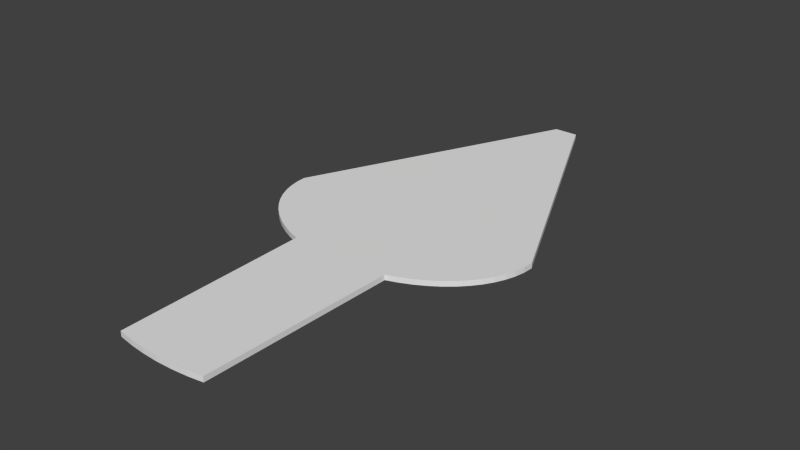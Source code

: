 # Source: stage1_platform.blend  (saved by Blender 2.73.0; exported with 4.5.12 LTS)
import bpy
from mathutils import Matrix  # noqa: F401  (used for matrix-valued properties, if any)

bpy.ops.wm.read_factory_settings(use_empty=True)
scene = bpy.context.scene
scene.name = 'Scene'

# ---- collections
col_collection_1 = bpy.data.collections.new('Collection 1'); scene.collection.children.link(col_collection_1)

# ---- world
world_world = bpy.data.worlds.new('World'); scene.world = world_world
world_world.color = (0.05088, 0.05088, 0.05088)
world_world.use_sun_shadow = False
world_world.sun_shadow_jitter_overblur = 0.0
world_world.cycles.sampling_method = 'MANUAL'
world_world.cycles.sample_map_resolution = 256

# ---- meshes
me_circle = bpy.data.meshes.new('Circle')
me_circle.from_pydata([(25.22, -0.0529, -0.45), (25.1, -1.948, -0.45), (24.74, -3.825, -0.45), (24.14, -5.665, -0.45), (23.3, -7.451, -0.45), (22.25, -9.166, -0.45), (20.97, -10.79, -0.45), (19.5, -12.32, -0.45), (17.84, -13.72, -0.45), (16.0, -15.0, -0.45), (14.01, -16.13, -0.45), (11.89, -17.1, -0.45), (9.653, -17.91, -0.45), (8.844, -54.43, -0.45), (5.943, -54.89, -0.45), (2.986, -55.16, -0.45), (1.414e-05, -55.26, -0.45), (-2.986, -55.16, -0.45), (-5.943, -54.89, -0.45), (-8.844, -54.43, -0.45), (-9.653, -17.91, -0.45), (-11.89, -17.1, -0.45), (-14.01, -16.13, -0.45), (-16.0, -15.0, -0.45), (-17.84, -13.72, -0.45), (-19.5, -12.32, -0.45), (-20.97, -10.79, -0.45), (-22.25, -9.166, -0.45), (-23.3, -7.451, -0.45), (-24.14, -5.665, -0.45), (-24.74, -3.825, -0.45), (-25.1, -1.948, -0.45), (-25.22, -0.0529, -0.45), (-2.297, 50.09, -0.45), (2.297, 50.09, -0.45), (-1.924e-05, 50.09, -0.45), (25.22, -0.0529, 0.55), (25.1, -1.948, 0.55), (24.74, -3.825, 0.55), (24.14, -5.665, 0.55), (23.3, -7.451, 0.55), (22.25, -9.166, 0.55), (20.97, -10.79, 0.55), (19.5, -12.32, 0.55), (17.84, -13.72, 0.55), (16.0, -15.0, 0.55), (14.01, -16.13, 0.55), (11.89, -17.1, 0.55), (9.653, -17.91, 0.55), (8.844, -54.43, 0.55), (5.943, -54.89, 0.55), (2.986, -55.16, 0.55), (1.414e-05, -55.26, 0.55), (-2.986, -55.16, 0.55), (-5.943, -54.89, 0.55), (-8.844, -54.43, 0.55), (-9.653, -17.91, 0.55), (-11.89, -17.1, 0.55), (-14.01, -16.13, 0.55), (-16.0, -15.0, 0.55), (-17.84, -13.72, 0.55), (-19.5, -12.32, 0.55), (-20.97, -10.79, 0.55), (-22.25, -9.166, 0.55), (-23.3, -7.451, 0.55), (-24.14, -5.665, 0.55), (-24.74, -3.825, 0.55), (-25.1, -1.948, 0.55), (-25.22, -0.0529, 0.55), (-2.297, 50.09, 0.55), (2.297, 50.09, 0.55), (-1.924e-05, 50.09, 0.55), (25.16, -1.0, -0.45), (24.92, -2.886, -0.45), (24.44, -4.745, -0.45), (23.72, -6.558, -0.45), (22.77, -8.309, -0.45), (21.61, -9.98, -0.45), (20.24, -11.56, -0.45), (18.67, -13.02, -0.45), (16.92, -14.36, -0.45), (15.01, -15.56, -0.45), (12.95, -16.62, -0.45), (10.77, -17.51, -0.45), (-10.77, -17.51, -0.45), (-12.95, -16.62, -0.45), (-15.01, -15.56, -0.45), (-16.92, -14.36, -0.45), (-18.67, -13.02, -0.45), (-20.24, -11.56, -0.45), (-21.61, -9.98, -0.45), (-22.77, -8.309, -0.45), (-23.72, -6.558, -0.45), (-24.44, -4.745, -0.45), (-24.92, -2.886, -0.45), (-25.16, -1.0, -0.45), (25.16, -1.0, 0.55), (24.92, -2.886, 0.55), (24.44, -4.745, 0.55), (23.72, -6.558, 0.55), (22.77, -8.309, 0.55), (21.61, -9.98, 0.55), (20.24, -11.56, 0.55), (18.67, -13.02, 0.55), (16.92, -14.36, 0.55), (15.01, -15.56, 0.55), (12.95, -16.62, 0.55), (10.77, -17.51, 0.55), (-10.77, -17.51, 0.55), (-12.95, -16.62, 0.55), (-15.01, -15.56, 0.55), (-16.92, -14.36, 0.55), (-18.67, -13.02, 0.55), (-20.24, -11.56, 0.55), (-21.61, -9.98, 0.55), (-22.77, -8.309, 0.55), (-23.72, -6.558, 0.55), (-24.44, -4.745, 0.55), (-24.92, -2.886, 0.55), (-25.16, -1.0, 0.55), (25.13, -1.474, -0.45), (24.83, -3.355, -0.45), (24.29, -5.205, -0.45), (23.51, -7.005, -0.45), (22.51, -8.738, -0.45), (21.29, -10.39, -0.45), (19.87, -11.94, -0.45), (18.25, -13.37, -0.45), (16.46, -14.68, -0.45), (14.51, -15.85, -0.45), (12.42, -16.86, -0.45), (10.21, -17.71, -0.45), (-11.33, -17.31, -0.45), (-13.48, -16.37, -0.45), (-15.5, -15.28, -0.45), (-17.38, -14.04, -0.45), (-19.08, -12.67, -0.45), (-20.6, -11.17, -0.45), (-21.93, -9.573, -0.45), (-23.04, -7.88, -0.45), (-23.93, -6.112, -0.45), (-24.59, -4.285, -0.45), (-25.01, -2.417, -0.45), (-25.19, -0.5266, -0.45), (25.13, -1.474, 0.55), (24.83, -3.355, 0.55), (24.29, -5.205, 0.55), (23.51, -7.005, 0.55), (22.51, -8.738, 0.55), (21.29, -10.39, 0.55), (19.87, -11.94, 0.55), (18.25, -13.37, 0.55), (16.46, -14.68, 0.55), (14.51, -15.85, 0.55), (12.42, -16.86, 0.55), (10.21, -17.71, 0.55), (-11.33, -17.31, 0.55), (-13.48, -16.37, 0.55), (-15.5, -15.28, 0.55), (-17.38, -14.04, 0.55), (-19.08, -12.67, 0.55), (-20.6, -11.17, 0.55), (-21.93, -9.573, 0.55), (-23.04, -7.88, 0.55), (-23.93, -6.112, 0.55), (-24.59, -4.285, 0.55), (-25.01, -2.417, 0.55), (-25.19, -0.5266, 0.55), (25.19, -0.5266, -0.45), (25.01, -2.417, -0.45), (24.59, -4.285, -0.45), (23.93, -6.112, -0.45), (23.04, -7.88, -0.45), (21.93, -9.573, -0.45), (20.6, -11.17, -0.45), (19.08, -12.67, -0.45), (17.38, -14.04, -0.45), (15.5, -15.28, -0.45), (13.48, -16.37, -0.45), (11.33, -17.31, -0.45), (-10.21, -17.71, -0.45), (-12.42, -16.86, -0.45), (-14.51, -15.85, -0.45), (-16.46, -14.68, -0.45), (-18.25, -13.37, -0.45), (-19.87, -11.94, -0.45), (-21.29, -10.39, -0.45), (-22.51, -8.738, -0.45), (-23.51, -7.005, -0.45), (-24.29, -5.205, -0.45), (-24.83, -3.355, -0.45), (-25.13, -1.474, -0.45), (25.19, -0.5266, 0.55), (25.01, -2.417, 0.55), (24.59, -4.285, 0.55), (23.93, -6.112, 0.55), (23.04, -7.88, 0.55), (21.93, -9.573, 0.55), (20.6, -11.17, 0.55), (19.08, -12.67, 0.55), (17.38, -14.04, 0.55), (15.5, -15.28, 0.55), (13.48, -16.37, 0.55), (11.33, -17.31, 0.55), (-10.21, -17.71, 0.55), (-12.42, -16.86, 0.55), (-14.51, -15.85, 0.55), (-16.46, -14.68, 0.55), (-18.25, -13.37, 0.55), (-19.87, -11.94, 0.55), (-21.29, -10.39, 0.55), (-22.51, -8.738, 0.55), (-23.51, -7.005, 0.55), (-24.29, -5.205, 0.55), (-24.83, -3.355, 0.55), (-25.13, -1.474, 0.55)], [], [(1, 169, 73, 121, 2, 170, 74, 122, 3, 171, 75, 123, 4, 172, 76, 124, 5, 173, 77, 125, 6, 174, 78, 126, 7, 175, 79, 127, 8, 176, 80, 128, 9, 177, 81, 129, 10, 178, 82, 130, 11, 179, 83, 131, 12, 13, 14, 15, 16, 17, 18, 19, 20, 180, 84, 132, 21, 181, 85, 133, 22, 182, 86, 134, 23, 183, 87, 135, 24, 184, 88, 136, 25, 185, 89, 137, 26, 186, 90, 138, 27, 187, 91, 139, 28, 188, 92, 140, 29, 189, 93, 141, 30, 190, 94, 142, 31, 191, 95, 143, 32, 33, 35, 34, 0, 168, 72, 120), (37, 144, 96, 192, 36, 70, 71, 69, 68, 167, 119, 215, 67, 166, 118, 214, 66, 165, 117, 213, 65, 164, 116, 212, 64, 163, 115, 211, 63, 162, 114, 210, 62, 161, 113, 209, 61, 160, 112, 208, 60, 159, 111, 207, 59, 158, 110, 206, 58, 157, 109, 205, 57, 156, 108, 204, 56, 55, 54, 53, 52, 51, 50, 49, 48, 155, 107, 203, 47, 154, 106, 202, 46, 153, 105, 201, 45, 152, 104, 200, 44, 151, 103, 199, 43, 150, 102, 198, 42, 149, 101, 197, 41, 148, 100, 196, 40, 147, 99, 195, 39, 146, 98, 194, 38, 145, 97, 193), (13, 12, 48, 49), (20, 19, 55, 56), (34, 35, 33, 69, 71, 70), (13, 49, 50, 14), (17, 53, 54, 18), (33, 32, 68, 69), (18, 54, 55, 19), (34, 70, 36, 0), (17, 16, 52, 53), (16, 15, 51, 52), (15, 14, 50, 51), (12, 131, 155, 48), (131, 83, 107, 155), (83, 179, 203, 107), (179, 11, 47, 203), (11, 130, 154, 47), (130, 82, 106, 154), (82, 178, 202, 106), (178, 10, 46, 202), (10, 129, 153, 46), (129, 81, 105, 153), (81, 177, 201, 105), (177, 9, 45, 201), (9, 128, 152, 45), (128, 80, 104, 152), (80, 176, 200, 104), (176, 8, 44, 200), (8, 127, 151, 44), (127, 79, 103, 151), (79, 175, 199, 103), (175, 7, 43, 199), (7, 126, 150, 43), (126, 78, 102, 150), (78, 174, 198, 102), (174, 6, 42, 198), (6, 125, 149, 42), (125, 77, 101, 149), (77, 173, 197, 101), (173, 5, 41, 197), (5, 124, 148, 41), (124, 76, 100, 148), (76, 172, 196, 100), (172, 4, 40, 196), (4, 123, 147, 40), (123, 75, 99, 147), (75, 171, 195, 99), (171, 3, 39, 195), (3, 122, 146, 39), (122, 74, 98, 146), (74, 170, 194, 98), (170, 2, 38, 194), (2, 121, 145, 38), (121, 73, 97, 145), (73, 169, 193, 97), (169, 1, 37, 193), (1, 120, 144, 37), (120, 72, 96, 144), (72, 168, 192, 96), (168, 0, 36, 192), (32, 143, 167, 68), (143, 95, 119, 167), (95, 191, 215, 119), (191, 31, 67, 215), (31, 142, 166, 67), (142, 94, 118, 166), (94, 190, 214, 118), (190, 30, 66, 214), (30, 141, 165, 66), (141, 93, 117, 165), (93, 189, 213, 117), (189, 29, 65, 213), (29, 140, 164, 65), (140, 92, 116, 164), (92, 188, 212, 116), (188, 28, 64, 212), (28, 139, 163, 64), (139, 91, 115, 163), (91, 187, 211, 115), (187, 27, 63, 211), (27, 138, 162, 63), (138, 90, 114, 162), (90, 186, 210, 114), (186, 26, 62, 210), (26, 137, 161, 62), (137, 89, 113, 161), (89, 185, 209, 113), (185, 25, 61, 209), (25, 136, 160, 61), (136, 88, 112, 160), (88, 184, 208, 112), (184, 24, 60, 208), (24, 135, 159, 60), (135, 87, 111, 159), (87, 183, 207, 111), (183, 23, 59, 207), (23, 134, 158, 59), (134, 86, 110, 158), (86, 182, 206, 110), (182, 22, 58, 206), (22, 133, 157, 58), (133, 85, 109, 157), (85, 181, 205, 109), (181, 21, 57, 205), (21, 132, 156, 57), (132, 84, 108, 156), (84, 180, 204, 108), (56, 204, 180, 20)])
_uv = me_circle.uv_layers.new(name='UVMap')
_uv.uv.foreach_set('vector', [0.4863, 0.6778, 0.4826, 0.677, 0.4788, 0.6763, 0.4751, 0.6756, 0.4713, 0.6748, 0.4676, 0.6736, 0.4639, 0.6724, 0.4602, 0.6712, 0.4565, 0.67, 0.453, 0.6684, 0.4494, 0.6667, 0.4458, 0.665, 0.4422, 0.6633, 0.4388, 0.6612, 0.4354, 0.6591, 0.4319, 0.657, 0.4285, 0.6549, 0.4252, 0.6523, 0.422, 0.6498, 0.4187, 0.6472, 0.4154, 0.6447, 0.4124, 0.6417, 0.4093, 0.6387, 0.4063, 0.6358, 0.4032, 0.6328, 0.4004, 0.6295, 0.3976, 0.6262, 0.3948, 0.6228, 0.3919, 0.6195, 0.3894, 0.6158, 0.3868, 0.6122, 0.3843, 0.6085, 0.3817, 0.6048, 0.3795, 0.6008, 0.3772, 0.5968, 0.3749, 0.5929, 0.3727, 0.5889, 0.3707, 0.5846, 0.3688, 0.5804, 0.3668, 0.5761, 0.3649, 0.5718, 0.3632, 0.5674, 0.3616, 0.5629, 0.36, 0.5584, 0.3584, 0.5539, 0.06567, 0.5474, 0.06198, 0.5242, 0.05975, 0.5005, 0.059, 0.4765, 0.05975, 0.4526, 0.06198, 0.4289, 0.06567, 0.4056, 0.3584, 0.3992, 0.36, 0.3947, 0.3616, 0.3902, 0.3632, 0.3857, 0.3649, 0.3812, 0.3668, 0.377, 0.3688, 0.3727, 0.3707, 0.3685, 0.3727, 0.3642, 0.3749, 0.3602, 0.3772, 0.3562, 0.3795, 0.3522, 0.3817, 0.3483, 0.3843, 0.3446, 0.3868, 0.3409, 0.3894, 0.3372, 0.3919, 0.3336, 0.3948, 0.3302, 0.3976, 0.3269, 0.4004, 0.3236, 0.4032, 0.3202, 0.4063, 0.3173, 0.4093, 0.3143, 0.4124, 0.3114, 0.4154, 0.3084, 0.4187, 0.3059, 0.422, 0.3033, 0.4252, 0.3008, 0.4285, 0.2982, 0.4319, 0.2961, 0.4354, 0.294, 0.4388, 0.2919, 0.4422, 0.2897, 0.4458, 0.2881, 0.4494, 0.2864, 0.453, 0.2847, 0.4565, 0.283, 0.4602, 0.2818, 0.4639, 0.2806, 0.4676, 0.2794, 0.4713, 0.2782, 0.4751, 0.2775, 0.4788, 0.2768, 0.4826, 0.276, 0.4863, 0.2753, 0.4901, 0.2751, 0.4939, 0.2748, 0.4977, 0.2746, 0.5015, 0.2743, 0.9035, 0.4581, 0.9035, 0.4765, 0.9035, 0.4949, 0.5015, 0.6787, 0.4977, 0.6785, 0.4939, 0.6782, 0.4901, 0.678, 0.4886, 0.3519, 0.4918, 0.3517, 0.4949, 0.3515, 0.4981, 0.3513, 0.5013, 0.3511, 0.8362, 0.5042, 0.8362, 0.5196, 0.8362, 0.5349, 0.5013, 0.688, 0.4981, 0.6878, 0.4949, 0.6876, 0.4918, 0.6874, 0.4886, 0.6872, 0.4855, 0.6866, 0.4824, 0.686, 0.4792, 0.6854, 0.4761, 0.6848, 0.473, 0.6838, 0.4699, 0.6828, 0.4669, 0.6818, 0.4638, 0.6808, 0.4608, 0.6794, 0.4578, 0.678, 0.4548, 0.6766, 0.4519, 0.6752, 0.449, 0.6735, 0.4461, 0.6717, 0.4433, 0.6699, 0.4404, 0.6682, 0.4377, 0.666, 0.435, 0.6639, 0.4322, 0.6618, 0.4295, 0.6597, 0.427, 0.6572, 0.4244, 0.6547, 0.4219, 0.6523, 0.4193, 0.6498, 0.417, 0.647, 0.4147, 0.6443, 0.4123, 0.6415, 0.41, 0.6387, 0.4078, 0.6356, 0.4057, 0.6326, 0.4036, 0.6295, 0.4014, 0.6264, 0.3996, 0.6231, 0.3977, 0.6198, 0.3958, 0.6165, 0.3939, 0.6132, 0.3923, 0.6096, 0.3906, 0.6061, 0.389, 0.6025, 0.3874, 0.599, 0.386, 0.5952, 0.3847, 0.5915, 0.3833, 0.5878, 0.382, 0.584, 0.1381, 0.5786, 0.135, 0.5593, 0.1331, 0.5395, 0.1325, 0.5196, 0.1331, 0.4996, 0.135, 0.4799, 0.1381, 0.4605, 0.382, 0.4551, 0.3833, 0.4513, 0.3847, 0.4476, 0.386, 0.4439, 0.3874, 0.4401, 0.389, 0.4366, 0.3906, 0.433, 0.3923, 0.4295, 0.3939, 0.4259, 0.3958, 0.4226, 0.3977, 0.4193, 0.3996, 0.416, 0.4014, 0.4127, 0.4036, 0.4096, 0.4057, 0.4065, 0.4078, 0.4035, 0.41, 0.4004, 0.4123, 0.3976, 0.4147, 0.3949, 0.417, 0.3921, 0.4193, 0.3893, 0.4219, 0.3868, 0.4244, 0.3844, 0.427, 0.3819, 0.4295, 0.3795, 0.4322, 0.3773, 0.435, 0.3752, 0.4377, 0.3731, 0.4404, 0.371, 0.4433, 0.3692, 0.4461, 0.3674, 0.449, 0.3657, 0.4519, 0.3639, 0.4548, 0.3625, 0.4578, 0.3611, 0.4608, 0.3597, 0.4638, 0.3583, 0.4669, 0.3573, 0.4699, 0.3563, 0.473, 0.3553, 0.4761, 0.3543, 0.4792, 0.3537, 0.4824, 0.3531, 0.4855, 0.3525, 0.1635, 0.439, 0.6693, 0.439, 0.6693, 0.4529, 0.1635, 0.4529, 0.3307, 0.439, 0.8365, 0.439, 0.8365, 0.4529, 0.3307, 0.4529, 0.4936, 0.5413, 0.5317, 0.5413, 0.5699, 0.5413, 0.5699, 0.5579, 0.5317, 0.5579, 0.4936, 0.5579, 0.0, 0.0, 1.0, 0.0, 1.0, 1.0, 0.0, 1.0, 0.0, 0.0, 1.0, 0.0, 1.0, 1.0, 0.0, 1.0, 0.1721, 0.5287, 0.7509, 0.5287, 0.7509, 0.5402, 0.1721, 0.5402, 0.0, 0.0, 1.0, 0.0, 1.0, 1.0, 0.0, 1.0, 0.9722, 0.5413, 0.9722, 0.5579, 0.1387, 0.5579, 0.1387, 0.5413, 0.0, 0.0, 1.0, 0.0, 1.0, 1.0, 0.0, 1.0, 0.0, 0.0, 1.0, 0.0, 1.0, 1.0, 0.0, 1.0, 0.0, 0.0, 1.0, 0.0, 1.0, 1.0, 0.0, 1.0, 0.0, 0.0, 1.0, 0.0, 1.0, 1.0, 0.0, 1.0, 0.0, 0.0, 1.0, 0.0, 1.0, 1.0, 0.0, 1.0, 0.0, 0.0, 1.0, 0.0, 1.0, 1.0, 0.0, 1.0, 0.0, 0.0, 1.0, 0.0, 1.0, 1.0, 0.0, 1.0, 0.0, 0.0, 1.0, 0.0, 1.0, 1.0, 0.0, 1.0, 0.0, 0.0, 1.0, 0.0, 1.0, 1.0, 0.0, 1.0, 0.0, 0.0, 1.0, 0.0, 1.0, 1.0, 0.0, 1.0, 0.0, 0.0, 1.0, 0.0, 1.0, 1.0, 0.0, 1.0, 0.0, 0.0, 1.0, 0.0, 1.0, 1.0, 0.0, 1.0, 0.0, 0.0, 1.0, 0.0, 1.0, 1.0, 0.0, 1.0, 0.0, 0.0, 1.0, 0.0, 1.0, 1.0, 0.0, 1.0, 0.0, 0.0, 1.0, 0.0, 1.0, 1.0, 0.0, 1.0, 0.0, 0.0, 1.0, 0.0, 1.0, 1.0, 0.0, 1.0, 0.0, 0.0, 1.0, 0.0, 1.0, 1.0, 0.0, 1.0, 0.0, 0.0, 1.0, 0.0, 1.0, 1.0, 0.0, 1.0, 0.0, 0.0, 1.0, 0.0, 1.0, 1.0, 0.0, 1.0, 0.0, 0.0, 1.0, 0.0, 1.0, 1.0, 0.0, 1.0, 0.0, 0.0, 1.0, 0.0, 1.0, 1.0, 0.0, 1.0, 0.0, 0.0, 1.0, 0.0, 1.0, 1.0, 0.0, 1.0, 0.0, 0.0, 1.0, 0.0, 1.0, 1.0, 0.0, 1.0, 0.0, 0.0, 1.0, 0.0, 1.0, 1.0, 0.0, 1.0, 0.0, 0.0, 1.0, 0.0, 1.0, 1.0, 0.0, 1.0, 0.0, 0.0, 1.0, 0.0, 1.0, 1.0, 0.0, 1.0, 0.0, 0.0, 1.0, 0.0, 1.0, 1.0, 0.0, 1.0, 0.0, 0.0, 1.0, 0.0, 1.0, 1.0, 0.0, 1.0, 0.0, 0.0, 1.0, 0.0, 1.0, 1.0, 0.0, 1.0, 0.0, 0.0, 1.0, 0.0, 1.0, 1.0, 0.0, 1.0, 0.0, 0.0, 1.0, 0.0, 1.0, 1.0, 0.0, 1.0, 0.0, 0.0, 1.0, 0.0, 1.0, 1.0, 0.0, 1.0, 0.0, 0.0, 1.0, 0.0, 1.0, 1.0, 0.0, 1.0, 0.0, 0.0, 1.0, 0.0, 1.0, 1.0, 0.0, 1.0, 0.0, 0.0, 1.0, 0.0, 1.0, 1.0, 0.0, 1.0, 0.0, 0.0, 1.0, 0.0, 1.0, 1.0, 0.0, 1.0, 0.0, 0.0, 1.0, 0.0, 1.0, 1.0, 0.0, 1.0, 0.0, 0.0, 1.0, 0.0, 1.0, 1.0, 0.0, 1.0, 0.0, 0.0, 1.0, 0.0, 1.0, 1.0, 0.0, 1.0, 0.0, 0.0, 1.0, 0.0, 1.0, 1.0, 0.0, 1.0, 0.0, 0.0, 1.0, 0.0, 1.0, 1.0, 0.0, 1.0, 0.0, 0.0, 1.0, 0.0, 1.0, 1.0, 0.0, 1.0, 0.0, 0.0, 1.0, 0.0, 1.0, 1.0, 0.0, 1.0, 0.0, 0.0, 1.0, 0.0, 1.0, 1.0, 0.0, 1.0, 0.0, 0.0, 1.0, 0.0, 1.0, 1.0, 0.0, 1.0, 0.0, 0.0, 1.0, 0.0, 1.0, 1.0, 0.0, 1.0, 0.0, 0.0, 1.0, 0.0, 1.0, 1.0, 0.0, 1.0, 0.0, 0.0, 1.0, 0.0, 1.0, 1.0, 0.0, 1.0, 0.0, 0.0, 1.0, 0.0, 1.0, 1.0, 0.0, 1.0, 0.0, 0.0, 1.0, 0.0, 1.0, 1.0, 0.0, 1.0, 0.0, 0.0, 1.0, 0.0, 1.0, 1.0, 0.0, 1.0, 0.0, 0.0, 1.0, 0.0, 1.0, 1.0, 0.0, 1.0, 0.0, 0.0, 1.0, 0.0, 1.0, 1.0, 0.0, 1.0, 0.0, 0.0, 1.0, 0.0, 1.0, 1.0, 0.0, 1.0, 0.0, 0.0, 1.0, 0.0, 1.0, 1.0, 0.0, 1.0, 0.0, 0.0, 1.0, 0.0, 1.0, 1.0, 0.0, 1.0, 0.0, 0.0, 1.0, 0.0, 1.0, 1.0, 0.0, 1.0, 0.0, 0.0, 1.0, 0.0, 1.0, 1.0, 0.0, 1.0, 0.0, 0.0, 1.0, 0.0, 1.0, 1.0, 0.0, 1.0, 0.0, 0.0, 1.0, 0.0, 1.0, 1.0, 0.0, 1.0, 0.0, 0.0, 1.0, 0.0, 1.0, 1.0, 0.0, 1.0, 0.0, 0.0, 1.0, 0.0, 1.0, 1.0, 0.0, 1.0, 0.0, 0.0, 1.0, 0.0, 1.0, 1.0, 0.0, 1.0, 0.0, 0.0, 1.0, 0.0, 1.0, 1.0, 0.0, 1.0, 0.0, 0.0, 1.0, 0.0, 1.0, 1.0, 0.0, 1.0, 0.0, 0.0, 1.0, 0.0, 1.0, 1.0, 0.0, 1.0, 0.0, 0.0, 1.0, 0.0, 1.0, 1.0, 0.0, 1.0, 0.0, 0.0, 1.0, 0.0, 1.0, 1.0, 0.0, 1.0, 0.0, 0.0, 1.0, 0.0, 1.0, 1.0, 0.0, 1.0, 0.0, 0.0, 1.0, 0.0, 1.0, 1.0, 0.0, 1.0, 0.0, 0.0, 1.0, 0.0, 1.0, 1.0, 0.0, 1.0, 0.0, 0.0, 1.0, 0.0, 1.0, 1.0, 0.0, 1.0, 0.0, 0.0, 1.0, 0.0, 1.0, 1.0, 0.0, 1.0, 0.0, 0.0, 1.0, 0.0, 1.0, 1.0, 0.0, 1.0, 0.0, 0.0, 1.0, 0.0, 1.0, 1.0, 0.0, 1.0, 0.0, 0.0, 1.0, 0.0, 1.0, 1.0, 0.0, 1.0, 0.0, 0.0, 1.0, 0.0, 1.0, 1.0, 0.0, 1.0, 0.0, 0.0, 1.0, 0.0, 1.0, 1.0, 0.0, 1.0, 0.0, 0.0, 1.0, 0.0, 1.0, 1.0, 0.0, 1.0, 0.0, 0.0, 1.0, 0.0, 1.0, 1.0, 0.0, 1.0, 0.0, 0.0, 1.0, 0.0, 1.0, 1.0, 0.0, 1.0, 0.0, 0.0, 1.0, 0.0, 1.0, 1.0, 0.0, 1.0, 0.0, 0.0, 1.0, 0.0, 1.0, 1.0, 0.0, 1.0, 0.0, 0.0, 1.0, 0.0, 1.0, 1.0, 0.0, 1.0, 0.0, 0.0, 1.0, 0.0, 1.0, 1.0, 0.0, 1.0, 0.0, 0.0, 1.0, 0.0, 1.0, 1.0, 0.0, 1.0, 0.0, 0.0, 1.0, 0.0, 1.0, 1.0, 0.0, 1.0, 0.0, 0.0, 1.0, 0.0, 1.0, 1.0, 0.0, 1.0, 0.0, 0.0, 1.0, 0.0, 1.0, 1.0, 0.0, 1.0, 0.0, 0.0, 1.0, 0.0, 1.0, 1.0, 0.0, 1.0, 0.0, 0.0, 1.0, 0.0, 1.0, 1.0, 0.0, 1.0, 0.0, 0.0, 1.0, 0.0, 1.0, 1.0, 0.0, 1.0, 0.0, 0.0, 1.0, 0.0, 1.0, 1.0, 0.0, 1.0, 0.0, 0.0, 1.0, 0.0, 1.0, 1.0, 0.0, 1.0, 0.0, 0.0, 1.0, 0.0, 1.0, 1.0, 0.0, 1.0, 0.0, 0.0, 1.0, 0.0, 1.0, 1.0, 0.0, 1.0, 0.0, 0.0, 1.0, 0.0, 1.0, 1.0, 0.0, 1.0, 0.0, 0.0, 1.0, 0.0, 1.0, 1.0, 0.0, 1.0, 0.0, 0.0, 1.0, 0.0, 1.0, 1.0, 0.0, 1.0])
me_circle.use_remesh_preserve_volume = False
me_circle.use_remesh_preserve_attributes = False
me_circle.use_mirror_vertex_groups = False
me_circle.update()

# ---- objects
ob_circle = bpy.data.objects.new('Circle', me_circle)

# ---- transforms, parenting, visibility, modifiers, constraints
ob_circle.location = (0.0, 0.0, 0.0)
ob_circle.lineart.crease_threshold = 0.0

# ---- collection membership
col_collection_1.objects.link(ob_circle)

# ---- scene / render settings (as saved in the file)
scene.frame_start = 1; scene.frame_end = 250; scene.frame_set(1)
scene.render.engine = 'BLENDER_EEVEE_NEXT'
scene.render.resolution_percentage = 50
scene.render.dither_intensity = 0.0
scene.cycles.use_denoising = False
scene.cycles.samples = 10
scene.cycles.sampling_pattern = 'TABULATED_SOBOL'
scene.cycles.light_sampling_threshold = 0.0
scene.cycles.use_adaptive_sampling = False
scene.cycles.use_light_tree = False
scene.cycles.blur_glossy = 0.0
scene.cycles.pixel_filter_type = 'GAUSSIAN'
scene.cycles.sample_clamp_indirect = 0.0
scene.view_settings.view_transform = 'Standard'
bpy.context.view_layer.update()

# ---- added for rendering (the .blend has no active camera and no usable light): camera, sun
cam_auto = bpy.data.cameras.new('AutoCamera')
cam_auto.lens = 50.0
cam_auto.sensor_width = 36.0
cam_auto.clip_end = 1896.65
ob_auto_camera = bpy.data.objects.new('AutoCamera', cam_auto)
scene.collection.objects.link(ob_auto_camera)
ob_auto_camera.location = (108.072, -132.271, 86.5074)
ob_auto_camera.rotation_euler = (1.09748, -7.21219e-08, 0.694738)
scene.camera = ob_auto_camera
light_auto_sun = bpy.data.lights.new('AutoSun', 'SUN')
light_auto_sun.energy = 3.0
light_auto_sun.angle = 0.0523599
ob_auto_sun = bpy.data.objects.new('AutoSun', light_auto_sun)
scene.collection.objects.link(ob_auto_sun)
ob_auto_sun.rotation_euler = (0.872665, 0.174533, 0.523599)
bpy.context.view_layer.update()
